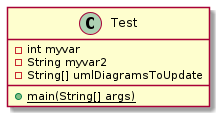

The diagram above was rendered by PlantUML. Its source (embedded in the PNG):
@startuml test

class Test {
    - int myvar
    - String myvar2
    - String[] umlDiagramsToUpdate
    {static} + main(String[] args)
}

@enduml